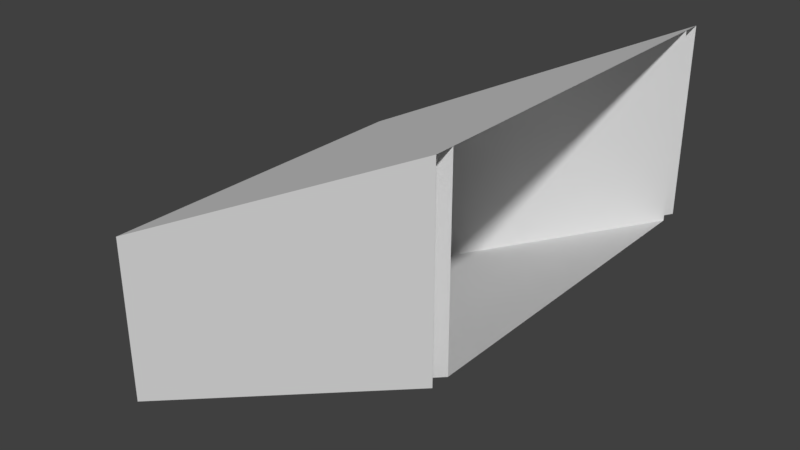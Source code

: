 # Source: WideRamp.blend  (saved by Blender 2.79.0; exported with 4.5.12 LTS)
import bpy
from mathutils import Matrix  # noqa: F401  (used for matrix-valued properties, if any)

bpy.ops.wm.read_factory_settings(use_empty=True)
scene = bpy.context.scene
scene.name = 'Scene'

# ---- collections
col_collection_1 = bpy.data.collections.new('Collection 1'); scene.collection.children.link(col_collection_1)

# ---- world
world_world = bpy.data.worlds.new('World'); scene.world = world_world
world_world.color = (0.05088, 0.05088, 0.05088)
world_world.use_sun_shadow = False
world_world.sun_shadow_jitter_overblur = 0.0
world_world.cycles.sampling_method = 'MANUAL'

# ---- meshes
me_cube = bpy.data.meshes.new('Cube')
me_cube.from_pydata([(-1.0, 3.636e-06, -1.0), (-1.0, 1.0, -1.0), (1.0, -1.0, -1.0), (1.0, -1.085e-05, -1.0), (-1.0, 1.085e-05, 1.0), (-1.0, 1.0, 1.0), (1.0, -1.0, 1.0), (1.0, -3.695e-06, 1.0), (1.0, -1.049e-05, -0.9), (1.0, -4.053e-06, 0.9), (-1.0, 1.0, 0.9), (-1.0, 1.0, -0.9), (1.0, -1.0, 0.9), (1.0, -1.0, -0.9), (-1.0, 3.994e-06, -0.9), (-1.0, 1.049e-05, 0.9)], [], [(1, 3, 2, 0), (13, 14, 15, 12), (8, 11, 14, 13), (10, 9, 12, 15), (7, 5, 4, 6), (8, 3, 1, 11), (10, 5, 7, 9), (9, 10, 11, 8)])
_uv = me_cube.uv_layers.new(name='UVMap')
_uv.uv.foreach_set('vector', [0.2313, 0.983, 0.2313, 0.5594, 0.409, 0.4747, 0.409, 0.8982, 0.3754, 0.01705, 0.3754, 0.4406, 0.01788, 0.4406, 0.01788, 0.01705, 0.1955, 0.5594, 0.1955, 0.983, 0.01788, 0.8982, 0.01788, 0.4747, 0.9821, 0.01705, 0.9821, 0.4406, 0.8045, 0.5253, 0.8045, 0.1018, 0.4447, 0.8982, 0.4447, 0.4747, 0.6224, 0.5594, 0.6224, 0.983, 0.6581, 0.4747, 0.678, 0.4747, 0.678, 0.8982, 0.6581, 0.8982, 0.7336, 0.8982, 0.7137, 0.8982, 0.7137, 0.4747, 0.7336, 0.4747, 0.7687, 0.01705, 0.7687, 0.4406, 0.4112, 0.4406, 0.4112, 0.01705])
me_cube.use_remesh_preserve_volume = False
me_cube.use_remesh_preserve_attributes = False
me_cube.use_mirror_vertex_groups = False
me_cube.update()

# ---- objects
ob_wideramp = bpy.data.objects.new('WideRamp', me_cube)

# ---- transforms, parenting, visibility, modifiers, constraints
ob_wideramp.location = (0.0, 0.0, 0.0)
ob_wideramp.rotation_euler = (1.571, -0.0, -3.142)
ob_wideramp.lineart.crease_threshold = 0.0

# ---- collection membership
col_collection_1.objects.link(ob_wideramp)

# ---- scene / render settings (as saved in the file)
scene.frame_start = 1; scene.frame_end = 250; scene.frame_set(1)
scene.render.engine = 'BLENDER_EEVEE_NEXT'
scene.render.resolution_percentage = 50
scene.render.dither_intensity = 0.0
scene.cycles.use_denoising = False
scene.cycles.samples = 128
scene.cycles.sampling_pattern = 'TABULATED_SOBOL'
scene.cycles.use_adaptive_sampling = False
scene.cycles.use_light_tree = False
scene.cycles.blur_glossy = 0.0
scene.cycles.sample_clamp_indirect = 0.0
scene.view_settings.view_transform = 'Standard'
bpy.context.view_layer.update()

# ---- added for rendering (the .blend has no active camera and no usable light): camera, sun
cam_auto = bpy.data.cameras.new('AutoCamera')
cam_auto.lens = 50.0
cam_auto.sensor_width = 36.0
cam_auto.clip_end = 1000.0
ob_auto_camera = bpy.data.objects.new('AutoCamera', cam_auto)
scene.collection.objects.link(ob_auto_camera)
ob_auto_camera.location = (3.20513, -3.84615, 2.5641)
ob_auto_camera.rotation_euler = (1.09748, -7.21219e-08, 0.694738)
scene.camera = ob_auto_camera
light_auto_sun = bpy.data.lights.new('AutoSun', 'SUN')
light_auto_sun.energy = 3.0
light_auto_sun.angle = 0.0523599
ob_auto_sun = bpy.data.objects.new('AutoSun', light_auto_sun)
scene.collection.objects.link(ob_auto_sun)
ob_auto_sun.rotation_euler = (0.872665, 0.174533, 0.523599)
bpy.context.view_layer.update()
